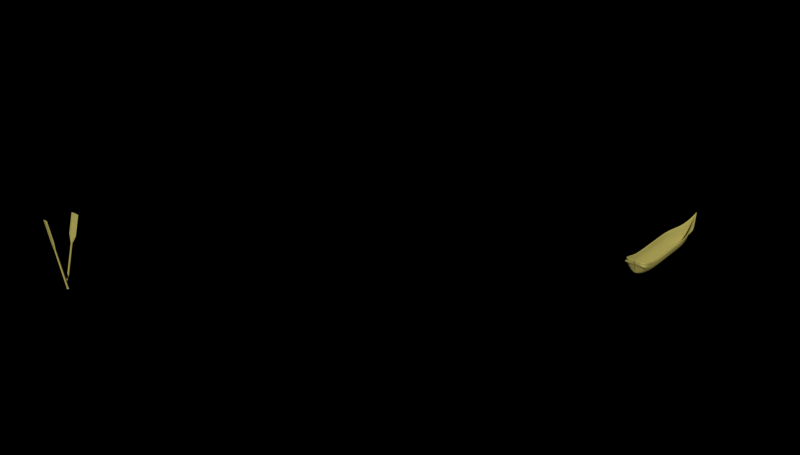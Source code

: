 # Source: Op6e_popa.blend  (saved by Blender 2.76.0; exported with 4.5.12 LTS)
import bpy
from mathutils import Matrix  # noqa: F401  (used for matrix-valued properties, if any)

bpy.ops.wm.read_factory_settings(use_empty=True)
scene = bpy.context.scene
scene.name = 'Scene'

# ---- collections
col_collection_1 = bpy.data.collections.new('Collection 1'); scene.collection.children.link(col_collection_1)

# ---- materials (node trees are filled in below, after node groups)
mat_wood = bpy.data.materials.new('Wood!')
mat_wood.alpha_threshold = 0.0
mat_wood.roughness = 0.5

# ---- material node trees
mat_wood.use_nodes = True; mat_wood.node_tree.nodes.clear()
_N = mat_wood.node_tree.nodes; _L = mat_wood.node_tree.links
n0 = _N.new('ShaderNodeOutputMaterial'); n0.name = 'Material Output'; n0.location = (300, 300)
n1 = _N.new('ShaderNodeBsdfDiffuse'); n1.name = 'Diffuse BSDF'; n1.location = (10, 300)
n1.inputs[0].default_value = (0.4385, 0.384, 0.1046, 1.0)
_L.new(n1.outputs[0], n0.inputs[0])
n0.is_active_output = True

# ---- world
world_world = bpy.data.worlds.new('World'); scene.world = world_world
world_world.use_nodes = True; world_world.node_tree.nodes.clear()
_N = world_world.node_tree.nodes; _L = world_world.node_tree.links
n0 = _N.new('ShaderNodeOutputWorld'); n0.name = 'World Output'; n0.location = (300, 300)
n1 = _N.new('ShaderNodeBackground'); n1.name = 'Background'; n1.location = (10, 300)
n1.inputs[0].default_value = (0.0, 0.0, 0.0, 1.0)
n1.inputs[1].default_value = 0.8
_L.new(n1.outputs[0], n0.inputs[0])
n0.is_active_output = True
world_world.color = (0.05088, 0.05088, 0.05088)
world_world.use_sun_shadow = False
world_world.sun_shadow_jitter_overblur = 0.0
world_world.cycles.sampling_method = 'MANUAL'
world_world.cycles.sample_map_resolution = 256

# ---- meshes
me_cylinder_003 = bpy.data.meshes.new('Cylinder.003')
me_cylinder_003.from_pydata([(5.008e-09, 1.204, -1.012), (-2.054e-07, 3.962, 0.7329), (1.043, 0.6022, -1.012), (0.5333, 1.981, 0.7219), (1.043, -0.6022, -1.012), (0.5333, -1.981, 0.7219), (-1.003e-07, -1.204, -1.012), (8.581e-08, -3.962, 0.7329), (-1.043, -0.6022, -1.012), (-0.5333, -1.981, 0.7219), (-1.043, 0.6022, -1.012), (-0.5333, 1.981, 0.7219), (-6.461e-09, 1.0, 0.4235), (0.7252, 0.5, 0.4235), (0.7252, -0.5, 0.4235), (-7.967e-08, -1.0, 0.4235), (-0.7252, -0.5, 0.4235), (-0.7252, 0.5, 0.4235), (-2.054e-07, 3.962, 1.531), (0.5333, 1.981, 1.531), (0.5333, -1.981, 1.531), (8.581e-08, -3.962, 1.531), (-0.5333, -1.981, 1.531), (-0.5333, 1.981, 1.531), (0.8589, 0.5, -0.9908), (0.8589, -0.5, -0.9908), (-8.703e-08, -1.0, -0.9908), (-0.8589, -0.5, -0.9908), (-0.8589, 0.5, -0.9908), (-3.259e-10, 1.0, -0.9908)], [], [(12, 1, 3, 13), (13, 3, 5, 14), (14, 5, 7, 15), (15, 7, 9, 16), (1, 11, 23, 18), (17, 11, 1, 12), (16, 9, 11, 17), (0, 2, 4, 6, 8, 10), (27, 16, 17, 28), (28, 17, 12, 29), (26, 15, 16, 27), (25, 14, 15, 26), (24, 13, 14, 25), (29, 12, 13, 24), (19, 18, 23, 22, 21, 20), (11, 9, 22, 23), (9, 7, 21, 22), (7, 5, 20, 21), (5, 3, 19, 20), (3, 1, 18, 19), (0, 29, 24, 2), (2, 24, 25, 4), (4, 25, 26, 6), (6, 26, 27, 8), (10, 28, 29, 0), (8, 27, 28, 10)])
me_cylinder_003.materials.append(mat_wood)
me_cylinder_003.use_remesh_preserve_volume = False
me_cylinder_003.use_remesh_preserve_attributes = False
me_cylinder_003.use_mirror_vertex_groups = False
me_cylinder_003.update()
me_cylinder_002 = bpy.data.meshes.new('Cylinder.002')
me_cylinder_002.from_pydata([(5.008e-09, 1.204, -1.012), (-2.054e-07, 3.962, 0.7329), (1.043, 0.6022, -1.012), (0.5333, 1.981, 0.7219), (1.043, -0.6022, -1.012), (0.5333, -1.981, 0.7219), (-1.003e-07, -1.204, -1.012), (8.581e-08, -3.962, 0.7329), (-1.043, -0.6022, -1.012), (-0.5333, -1.981, 0.7219), (-1.043, 0.6022, -1.012), (-0.5333, 1.981, 0.7219), (-6.461e-09, 1.0, 0.4235), (0.7252, 0.5, 0.4235), (0.7252, -0.5, 0.4235), (-7.967e-08, -1.0, 0.4235), (-0.7252, -0.5, 0.4235), (-0.7252, 0.5, 0.4235), (-2.054e-07, 3.962, 1.531), (0.5333, 1.981, 1.531), (0.5333, -1.981, 1.531), (8.581e-08, -3.962, 1.531), (-0.5333, -1.981, 1.531), (-0.5333, 1.981, 1.531), (0.8589, 0.5, -0.9908), (0.8589, -0.5, -0.9908), (-8.703e-08, -1.0, -0.9908), (-0.8589, -0.5, -0.9908), (-0.8589, 0.5, -0.9908), (-3.259e-10, 1.0, -0.9908)], [], [(12, 1, 3, 13), (13, 3, 5, 14), (14, 5, 7, 15), (15, 7, 9, 16), (1, 11, 23, 18), (17, 11, 1, 12), (16, 9, 11, 17), (0, 2, 4, 6, 8, 10), (27, 16, 17, 28), (28, 17, 12, 29), (26, 15, 16, 27), (25, 14, 15, 26), (24, 13, 14, 25), (29, 12, 13, 24), (19, 18, 23, 22, 21, 20), (11, 9, 22, 23), (9, 7, 21, 22), (7, 5, 20, 21), (5, 3, 19, 20), (3, 1, 18, 19), (0, 29, 24, 2), (2, 24, 25, 4), (4, 25, 26, 6), (6, 26, 27, 8), (10, 28, 29, 0), (8, 27, 28, 10)])
me_cylinder_002.materials.append(mat_wood)
me_cylinder_002.use_remesh_preserve_volume = False
me_cylinder_002.use_remesh_preserve_attributes = False
me_cylinder_002.use_mirror_vertex_groups = False
me_cylinder_002.update()
me_cylinder_001 = bpy.data.meshes.new('Cylinder.001')
me_cylinder_001.from_pydata([(-0.7249, -3.164, 0.05053), (-0.5433, 2.963, -0.3358), (-0.6627, -3.068, -0.3103), (-0.4937, 2.789, -0.7098), (-0.4893, -2.986, -0.6158), (-0.3535, 3.008, -1.026), (-0.2311, -2.933, -0.8193), (-0.1445, 3.452, -1.235), (0.0, -2.915, -0.8903), (0.02046, 3.87, -1.145), (-0.6717, 2.348, -0.3377), (-0.7055, 1.765, -0.3394), (-0.7083, 1.037, -0.341), (-0.711, 0.3085, -0.3425), (-0.7138, -0.4199, -0.344), (-0.7166, -1.148, -0.3456), (-0.7194, -1.781, -0.3006), (-0.7221, -2.455, -0.1384), (-0.571, 2.347, -0.7111), (-0.6433, 1.766, -0.7129), (-0.6461, 1.037, -0.7145), (-0.6488, 0.3091, -0.716), (-0.6516, -0.4194, -0.7175), (-0.6544, -1.148, -0.7191), (-0.6572, -1.837, -0.6699), (-0.6599, -2.542, -0.5017), (-0.452, 2.347, -1.027), (-0.4699, 1.766, -1.029), (-0.4726, 1.037, -1.031), (-0.4754, 0.3091, -1.032), (-0.4782, -0.4193, -1.034), (-0.481, -1.148, -1.035), (-0.4838, -1.885, -0.9823), (-0.4865, -2.616, -0.809), (-0.2088, 2.349, -1.238), (-0.2116, 1.765, -1.239), (-0.2144, 1.037, -1.241), (-0.2172, 0.3085, -1.243), (-0.22, -0.4199, -1.244), (-0.2228, -1.148, -1.246), (-0.2255, -1.918, -1.19), (-0.2283, -2.666, -1.014), (0.01534, 2.348, -1.284), (0.01325, 1.765, -1.313), (0.01047, 1.036, -1.314), (0.0, 0.3078, -1.316), (0.0, -0.4206, -1.317), (0.0, -1.149, -1.319), (0.0, -1.929, -1.226), (0.0, -2.684, -1.048), (-0.3283, 3.79, -0.333), (-0.1136, 4.563, 0.01397), (0.0175, 4.964, 0.2967), (-0.6491, -3.164, -0.09689), (-0.5185, 2.876, -0.5228), (-0.691, -2.499, -0.3201), (-0.6883, -1.809, -0.4852), (-0.6855, -1.148, -0.5323), (-0.6827, -0.4196, -0.5308), (-0.6799, 0.3088, -0.5293), (-0.6772, 1.037, -0.5277), (-0.6744, 1.766, -0.5262), (-0.6173, 2.348, -0.5244), (0.02157, 4.629, -0.7827), (-0.1291, 3.986, -0.7829), (-0.3409, 3.399, -0.6793), (-0.6783, -3.092, -0.2201), (-0.6755, -2.521, -0.4109), (-0.6727, -1.823, -0.5776), (-0.6699, -1.148, -0.6257), (-0.6672, -0.4195, -0.6242), (-0.6644, 0.3089, -0.6226), (-0.6616, 1.037, -0.6211), (-0.6588, 1.766, -0.6196), (-0.5926, 2.347, -0.6177), (-0.5061, 2.832, -0.6163), (0.0213, 4.239, -1.029), (-0.1368, 3.721, -1.009), (-0.3472, 3.203, -0.8524), (-0.5309, 2.919, -0.4293), (0.021, 4.744, -0.5796), (-0.1213, 4.255, -0.5566), (-0.3346, 3.595, -0.5061), (-0.7094, -3.14, -0.03968), (-0.7066, -2.477, -0.2293), (-0.7038, -1.795, -0.3929), (-0.701, -1.148, -0.4389), (-0.6983, -0.4198, -0.4374), (-0.6955, 0.3086, -0.4359), (-0.6927, 1.037, -0.4343), (-0.6899, 1.765, -0.4328), (-0.6445, 2.348, -0.4311), (-0.672, -3.085, 0.08538), (-0.4804, 2.914, -0.3113), (-0.6133, -2.991, -0.2635), (-0.4301, 2.746, -0.6828), (-0.4516, -2.915, -0.5484), (-0.2965, 2.97, -0.9794), (-0.2107, -2.865, -0.7383), (-0.1024, 3.415, -1.169), (0.0, -2.848, -0.8045), (0.02005, 3.803, -1.112), (-0.6049, 2.322, -0.3132), (-0.6362, 1.759, -0.3189), (-0.6384, 1.037, -0.3235), (-0.6411, 0.3082, -0.325), (-0.6439, -0.4202, -0.3265), (-0.6467, -1.149, -0.3281), (-0.6495, -1.779, -0.2833), (-0.6523, -2.452, -0.1214), (-0.5057, 2.321, -0.6808), (-0.5774, 1.757, -0.6801), (-0.5803, 1.037, -0.6805), (-0.5831, 0.3087, -0.682), (-0.5859, -0.4197, -0.6836), (-0.5886, -1.148, -0.6851), (-0.5914, -1.832, -0.6363), (-0.5942, -2.535, -0.4686), (-0.3974, 2.331, -0.9721), (-0.4186, 1.762, -0.9681), (-0.4225, 1.037, -0.9681), (-0.4253, 0.3087, -0.9697), (-0.4281, -0.4197, -0.9712), (-0.4308, -1.148, -0.9727), (-0.4336, -1.876, -0.9205), (-0.4364, -2.602, -0.7483), (-0.1791, 2.344, -1.158), (-0.1845, 1.765, -1.158), (-0.1875, 1.037, -1.16), (-0.1903, 0.3082, -1.161), (-0.1931, -0.4202, -1.163), (-0.1959, -1.149, -1.164), (-0.1986, -1.905, -1.11), (-0.2014, -2.647, -0.9344), (0.01503, 2.347, -1.223), (0.01281, 1.764, -1.225), (0.01004, 1.036, -1.226), (0.0, 0.3076, -1.228), (0.0, -0.4208, -1.229), (0.0, -1.149, -1.231), (0.0, -1.916, -1.176), (0.0, -2.663, -0.9991), (-0.268, 3.734, -0.3063), (-0.05788, 4.491, -0.0006987), (0.01718, 4.847, 0.2712), (-0.644, -3.03, -0.09418), (-0.4551, 2.829, -0.4985), (-0.6212, -2.495, -0.303), (-0.6184, -1.807, -0.4679), (-0.6156, -1.148, -0.5148), (-0.6128, -0.4199, -0.5133), (-0.61, 0.3085, -0.5118), (-0.6073, 1.037, -0.5102), (-0.6052, 1.757, -0.5059), (-0.5506, 2.319, -0.5006), (0.02116, 4.542, -0.7671), (-0.07206, 3.924, -0.7511), (-0.2805, 3.343, -0.653), (-0.6084, -3.097, -0.2033), (-0.6056, -2.517, -0.3938), (-0.6028, -1.821, -0.5602), (-0.6001, -1.148, -0.6082), (-0.5973, -0.4198, -0.6067), (-0.5945, 0.3086, -0.6051), (-0.5917, 1.037, -0.6036), (-0.5895, 1.756, -0.6001), (-0.5256, 2.318, -0.5955), (-0.4424, 2.786, -0.5926), (0.02088, 4.163, -1.004), (-0.08188, 3.657, -0.9738), (-0.2869, 3.146, -0.826), (-0.4678, 2.871, -0.4047), (0.02065, 4.721, -0.5271), (-0.06365, 4.191, -0.5283), (-0.274, 3.539, -0.4801), (-0.6596, -3.055, -0.003965), (-0.6367, -2.473, -0.2122), (-0.6339, -1.793, -0.3756), (-0.6311, -1.148, -0.4214), (-0.6284, -0.4201, -0.4199), (-0.6256, 0.3083, -0.4184), (-0.6228, 1.037, -0.4168), (-0.6207, 1.759, -0.4122), (-0.5779, 2.32, -0.4066), (-0.7124, -0.0557, -0.3433), (-0.6502, -0.05515, -0.7168), (-0.4768, -0.05514, -1.033), (-0.2186, -0.05568, -1.243), (0.0, -0.05639, -1.317), (-0.6813, -0.05542, -0.53), (-0.6658, -0.05528, -0.6234), (-0.6969, -0.05556, -0.4366), (-0.6425, -0.056, -0.3258), (-0.5845, -0.05547, -0.6828), (-0.4267, -0.05547, -0.9704), (-0.1917, -0.05596, -1.162), (0.0, -0.05657, -1.229), (-0.6114, -0.05573, -0.5125), (-0.5959, -0.05559, -0.6059), (-0.627, -0.05586, -0.4191), (-0.7069, 1.393, -0.3402), (-0.6447, 1.393, -0.7137), (-0.4713, 1.393, -1.03), (-0.2131, 1.393, -1.24), (0.01183, 1.392, -1.314), (-0.6758, 1.393, -0.527), (-0.6603, 1.393, -0.6204), (-0.6914, 1.393, -0.4336), (-0.6373, 1.39, -0.3212), (-0.7207, -2.101, -0.2229), (-0.6586, -2.188, -0.5862), (-0.4851, -2.262, -0.8935), (-0.2269, -2.312, -1.098), (0.0, -2.329, -1.132), (-0.6897, -2.145, -0.4045), (-0.6741, -2.166, -0.4953), (-0.7052, -2.123, -0.3137), (-0.6509, -2.097, -0.2058), (-0.5928, -2.18, -0.5531), (-0.435, -2.248, -0.8327), (-0.2, -2.293, -1.019), (0.0, -2.309, -1.084), (-0.6198, -2.141, -0.3874), (-0.6042, -2.162, -0.4783), (-0.6353, -2.119, -0.2966), (-0.6705, -3.08, -0.2652), (-0.576, -3.027, -0.463), (-0.3602, -2.96, -0.7175), (-0.07922, -2.924, -0.8547), (0.0, -2.925, -0.8538), (-0.6793, -3.152, -0.06829), (-0.6637, -3.128, -0.1585), (-0.01227, -3.168, 0.05324), (-0.01171, -3.143, -0.1108), (-0.0108, -3.071, -0.3078), (-0.009552, -2.989, -0.6139), (0.0, -2.934, -0.8185), (-0.6559, -3.116, -0.2036), (-0.7171, -3.152, 0.005423), (-0.0119, -3.143, -0.03703), (-0.6109, -3.044, -0.2334), (-0.5324, -2.953, -0.4059), (-0.3311, -2.89, -0.6433), (-0.06902, -2.857, -0.7712), (0.0, -2.858, -0.7705), (-0.6518, -3.042, -0.04907), (-0.6262, -3.063, -0.1487), (-0.0119, -3.088, 0.08789), (-0.01113, -3.034, -0.09176), (-0.01048, -2.994, -0.2612), (-0.009313, -2.917, -0.5467), (0.0, -2.866, -0.7375), (-0.6287, -3.011, -0.1788), (-0.6658, -3.07, 0.04071), (-0.0115, -3.058, -0.001496), (-0.6985, -3.125, 0.06795), (-0.01209, -3.128, 0.07057), (-0.01132, -3.046, -0.04663), (-0.0117, -3.073, 0.0432), (-0.01081, -3.014, -0.1765), (-0.009894, -2.955, -0.4039), (0.0, -2.892, -0.6421), (-0.01181, -3.143, -0.07392), (-0.01209, -3.156, 0.008109), (-0.01018, -3.03, -0.4609), (-0.009135, -2.961, -0.7162), (-0.01126, -3.107, -0.2094), (0.02093, 4.059, -1.092), (0.01786, 4.979, 0.235), (0.02313, 4.776, -0.9849), (0.02271, 4.622, -1.017), (0.02175, 4.844, -0.6534), (0.01995, 3.754, -1.13), (0.01728, 4.817, 0.2281), (0.02106, 4.493, -0.785), (0.02078, 4.113, -1.022), (0.02055, 4.671, -0.5451), (0.02093, 4.059, -1.092), (0.01786, 4.979, 0.235), (0.02313, 4.776, -0.9849), (0.02271, 4.622, -1.017), (0.02175, 4.844, -0.6534)], [], [(74, 75, 3, 18), (18, 3, 5, 26), (26, 5, 7, 34), (34, 7, 9, 42), (6, 41, 49, 8, 228), (212, 40, 48, 213), (40, 39, 47, 48), (39, 38, 46, 47), (187, 37, 45, 188), (37, 36, 44, 45), (203, 35, 43, 204), (35, 34, 42, 43), (4, 33, 41, 6, 227), (211, 32, 40, 212), (32, 31, 39, 40), (31, 30, 38, 39), (186, 29, 37, 187), (29, 28, 36, 37), (202, 27, 35, 203), (27, 26, 34, 35), (2, 25, 33, 4, 226), (210, 24, 32, 211), (24, 23, 31, 32), (23, 22, 30, 31), (185, 21, 29, 186), (21, 20, 28, 29), (201, 19, 27, 202), (19, 18, 26, 27), (66, 67, 25, 2, 225), (215, 68, 24, 210), (68, 69, 23, 24), (69, 70, 22, 23), (190, 71, 21, 185), (71, 72, 20, 21), (206, 73, 19, 201), (73, 74, 18, 19), (80, 81, 51, 52), (81, 82, 50, 51), (75, 78, 5, 3), (79, 82, 65, 54), (77, 78, 65, 64), (76, 77, 64, 63), (90, 91, 62, 61), (207, 90, 61, 205), (88, 89, 60, 59), (191, 88, 59, 189), (86, 87, 58, 57), (85, 86, 57, 56), (216, 85, 56, 214), (83, 84, 55, 53, 230), (91, 79, 54, 62), (9, 7, 77, 76), (7, 5, 78, 77), (54, 65, 78, 75), (61, 62, 74, 73), (205, 61, 73, 206), (59, 60, 72, 71), (189, 59, 71, 190), (57, 58, 70, 69), (56, 57, 69, 68), (214, 56, 68, 215), (53, 55, 67, 66, 231), (62, 54, 75, 74), (8, 229, 228), (158, 246, 240), (263, 232, 0, 238), (262, 239, 83, 230), (10, 1, 79, 91), (0, 17, 84, 83, 238), (209, 16, 85, 216), (16, 15, 86, 85), (15, 14, 87, 86), (184, 13, 88, 191), (13, 12, 89, 88), (200, 11, 90, 207), (11, 10, 91, 90), (1, 50, 82, 79), (64, 65, 82, 81), (63, 64, 81, 80), (110, 95, 167, 166), (118, 97, 95, 110), (126, 99, 97, 118), (134, 101, 99, 126), (100, 141, 133, 98, 243), (221, 140, 132, 220), (140, 139, 131, 132), (139, 138, 130, 131), (196, 137, 129, 195), (137, 136, 128, 129), (136, 135, 127, 128), (135, 134, 126, 127), (98, 133, 125, 96, 242), (220, 132, 124, 219), (132, 131, 123, 124), (131, 130, 122, 123), (195, 129, 121, 194), (129, 128, 120, 121), (128, 127, 119, 120), (127, 126, 118, 119), (96, 125, 117, 94, 241), (219, 124, 116, 218), (124, 123, 115, 116), (123, 122, 114, 115), (194, 121, 113, 193), (121, 120, 112, 113), (120, 119, 111, 112), (119, 118, 110, 111), (94, 117, 159, 158, 240), (218, 116, 160, 223), (116, 115, 161, 160), (115, 114, 162, 161), (193, 113, 163, 198), (113, 112, 164, 163), (112, 111, 165, 164), (111, 110, 166, 165), (144, 143, 173, 172), (143, 142, 174, 173), (95, 97, 170, 167), (146, 157, 174, 171), (156, 157, 170, 169), (155, 156, 169, 168), (153, 154, 183, 182), (152, 153, 182, 181), (151, 152, 181, 180), (197, 151, 180, 199), (149, 150, 179, 178), (222, 148, 177, 224), (145, 147, 176, 175, 245), (154, 146, 171, 183), (168, 169, 99, 101), (169, 170, 97, 99), (167, 170, 157, 146), (165, 166, 154, 153), (164, 165, 153, 152), (163, 164, 152, 151), (198, 163, 151, 197), (161, 162, 150, 149), (160, 161, 149, 148), (223, 160, 148, 222), (158, 159, 147, 145, 246), (166, 167, 146, 154), (98, 251, 243), (261, 251, 98, 242), (260, 250, 96, 241), (259, 252, 145, 248), (183, 171, 93, 102), (175, 176, 109, 92, 253), (224, 177, 108, 217), (177, 178, 107, 108), (178, 179, 106, 107), (199, 180, 105, 192), (180, 181, 104, 105), (181, 182, 103, 208, 104), (182, 183, 102, 103), (171, 174, 142, 93), (173, 174, 157, 156), (172, 173, 156, 155), (17, 0, 255, 92, 109), (1, 10, 102, 93), (10, 11, 103, 102), (200, 12, 104, 208), (12, 13, 105, 104), (184, 14, 106, 192), (14, 15, 107, 106), (15, 16, 108, 107), (209, 17, 109, 217), (50, 1, 93, 142), (51, 50, 142, 143), (52, 51, 143, 144), (66, 225, 231), (148, 149, 178, 177), (13, 184, 192, 105), (179, 199, 192, 106), (162, 198, 197, 150), (150, 197, 199, 179), (114, 193, 198, 162), (122, 194, 193, 114), (130, 195, 194, 122), (138, 196, 195, 130), (14, 184, 191, 87), (58, 189, 190, 70), (87, 191, 189, 58), (70, 190, 185, 22), (22, 185, 186, 30), (30, 186, 187, 38), (38, 187, 188, 46), (11, 200, 208, 103), (12, 200, 207, 89), (60, 205, 206, 72), (89, 207, 205, 60), (72, 206, 201, 20), (20, 201, 202, 28), (28, 202, 203, 36), (36, 203, 204, 44), (16, 209, 217, 108), (176, 224, 217, 109), (159, 223, 222, 147), (147, 222, 224, 176), (117, 218, 223, 159), (125, 219, 218, 117), (133, 220, 219, 125), (141, 221, 220, 133), (17, 209, 216, 84), (55, 214, 215, 67), (84, 216, 214, 55), (67, 215, 210, 25), (25, 210, 211, 33), (33, 211, 212, 41), (41, 212, 213, 49), (255, 256, 247, 92), (0, 232, 256, 255), (231, 237, 53), (231, 225, 237), (225, 2, 237), (145, 245, 257, 248), (245, 175, 254, 257), (175, 253, 258, 254), (253, 92, 247, 258), (249, 94, 252, 259), (249, 260, 241, 94), (250, 261, 242, 96), (243, 244, 100), (243, 251, 244), (233, 262, 230, 53), (239, 263, 238, 83), (240, 252, 94), (240, 246, 252), (246, 145, 252), (2, 226, 264, 234), (226, 4, 235, 264), (4, 227, 265, 235), (227, 6, 236, 265), (228, 236, 6), (228, 229, 236), (237, 266, 233, 53), (234, 266, 237, 2), (52, 144, 273, 268), (76, 63, 269, 270), (80, 52, 268, 271), (9, 76, 270, 267), (63, 80, 271, 269), (155, 168, 275, 274), (144, 172, 276, 273), (168, 101, 272, 275), (172, 155, 274, 276), (269, 271, 281, 279), (270, 269, 279, 280), (267, 270, 280, 277), (271, 268, 278, 281)])
me_cylinder_001.polygons.foreach_set('use_smooth', [True] * 249)
me_cylinder_001.materials.append(mat_wood)
me_cylinder_001.use_remesh_preserve_volume = False
me_cylinder_001.use_remesh_preserve_attributes = False
me_cylinder_001.use_mirror_vertex_groups = False
me_cylinder_001.update()

# ---- objects
ob_oarfloor = bpy.data.objects.new('OarFloor', me_cylinder_003)
ob_oarsupport = bpy.data.objects.new('OarSupport', me_cylinder_002)
ob_rowboat = bpy.data.objects.new('RowBoat', me_cylinder_001)

# ---- transforms, parenting, visibility, modifiers, constraints
ob_oarfloor.location = (-23.17, -28.51, 0.7186)
ob_oarfloor.rotation_euler = (-0.1284, -0.1018, 1.466)
ob_oarfloor.scale = (0.05728, 0.05728, 1.707)
ob_oarfloor.lineart.crease_threshold = 0.0
_m = ob_oarfloor.modifiers.new('Collision', 'COLLISION')
ob_oarsupport.location = (-23.2, -27.7, 0.8945)
ob_oarsupport.rotation_euler = (12.77, 0.09916, 1.857)
ob_oarsupport.scale = (0.05728, 0.05728, 1.707)
ob_oarsupport.lineart.crease_threshold = 0.0
_m = ob_oarsupport.modifiers.new('Collision', 'COLLISION')
ob_rowboat.location = (-0.005595, -1.131, -1.328)
ob_rowboat.lineart.crease_threshold = 0.0
_m = ob_rowboat.modifiers.new('Subsurf', 'SUBSURF')
_m.uv_smooth = 'PRESERVE_CORNERS'
_m.quality = 1
_m.levels = 3
_m.render_levels = 1
_m.show_only_control_edges = False
_m = ob_rowboat.modifiers.new('Mirror', 'MIRROR')
_m.use_clip = True
_m.merge_threshold = 0.009

# ---- collection membership
col_collection_1.objects.link(ob_oarfloor)
col_collection_1.objects.link(ob_oarsupport)
col_collection_1.objects.link(ob_rowboat)

# ---- scene / render settings (as saved in the file)
scene.frame_start = 1; scene.frame_end = 251; scene.frame_set(53)
scene.render.engine = 'CYCLES'
scene.render.resolution_x = 1900
scene.render.fps = 10
scene.render.dither_intensity = 0.0
scene.render.use_motion_blur = True
scene.cycles.use_denoising = False
scene.cycles.samples = 15000
scene.cycles.sampling_pattern = 'TABULATED_SOBOL'
scene.cycles.light_sampling_threshold = 0.0
scene.cycles.use_adaptive_sampling = False
scene.cycles.use_light_tree = False
scene.cycles.blur_glossy = 0.06
scene.cycles.pixel_filter_type = 'GAUSSIAN'
scene.cycles.sample_clamp_indirect = 0.0
scene.view_settings.view_transform = 'Standard'
bpy.context.view_layer.update()

# ---- added for rendering (the .blend has no active camera and no usable light): camera, sun
cam_auto = bpy.data.cameras.new('AutoCamera')
cam_auto.lens = 50.0
cam_auto.sensor_width = 36.0
cam_auto.clip_end = 1000.0
ob_auto_camera = bpy.data.objects.new('AutoCamera', cam_auto)
scene.collection.objects.link(ob_auto_camera)
ob_auto_camera.location = (26.66, -58.3178, 30.9749)
ob_auto_camera.rotation_euler = (1.09748, -7.21219e-08, 0.694738)
scene.camera = ob_auto_camera
light_auto_sun = bpy.data.lights.new('AutoSun', 'SUN')
light_auto_sun.energy = 3.0
light_auto_sun.angle = 0.0523599
ob_auto_sun = bpy.data.objects.new('AutoSun', light_auto_sun)
scene.collection.objects.link(ob_auto_sun)
ob_auto_sun.rotation_euler = (0.872665, 0.174533, 0.523599)
bpy.context.view_layer.update()
